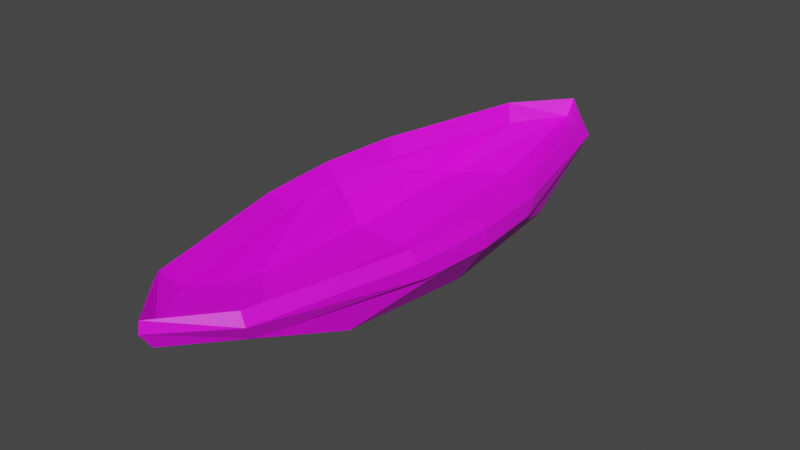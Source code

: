 # Source: canoe.blend  (saved by Blender 2.83.18; exported with 4.5.12 LTS)
import bpy
from mathutils import Matrix  # noqa: F401  (used for matrix-valued properties, if any)

bpy.ops.wm.read_factory_settings(use_empty=True)
scene = bpy.context.scene
scene.name = 'Scene'

# ---- collections
col_collection = bpy.data.collections.new('Collection'); scene.collection.children.link(col_collection)

# ---- images (referenced by path relative to the original .blend; pixels are not part of the script)
import os
ASSET_DIR = os.environ.get("B2B_ASSET_DIR", "")  # directory of the original .blend (textures are referenced by path, not embedded)
HERE = os.path.dirname(os.path.abspath(__file__))  # packed textures are extracted next to this script under _unpacked/

def load_image(name, relpath, width, height, colorspace="sRGB"):
    """Load a texture the original file referenced (path relative to the .blend, or extracted next to this script)."""
    p = next((c for c in (os.path.join(HERE, relpath), os.path.join(ASSET_DIR, relpath)) if relpath and os.path.exists(c)), "")
    if p:
        img = bpy.data.images.load(p, check_existing=True)
        img.name = name
    else:  # same state as the original file: an image datablock whose file is absent (Cycles renders it pink)
        img = bpy.data.images.new(name, width, height)
        img.source = "FILE"
        img.filepath = "//" + (relpath or name)
    img.colorspace_settings.name = colorspace
    return img
img_canoe = load_image('canoe', 'canoe.png', 1024, 1024, 'sRGB')

# ---- materials (node trees are filled in below, after node groups)
mat_material_001 = bpy.data.materials.new('Material.001')

# ---- material node trees
mat_material_001.use_nodes = True; mat_material_001.node_tree.nodes.clear()
_N = mat_material_001.node_tree.nodes; _L = mat_material_001.node_tree.links
n0 = _N.new('ShaderNodeBsdfPrincipled'); n0.name = 'Principled BSDF'; n0.location = (10, 300)
n0.distribution = 'GGX'
n0.subsurface_method = 'BURLEY'
n0.inputs[3].default_value = 1.45
n0.inputs[27].default_value = (0.0, 0.0, 0.0, 1.0)
n0.inputs[28].default_value = 1.0
n1 = _N.new('ShaderNodeOutputMaterial'); n1.name = 'Material Output'; n1.location = (300, 300)
n2 = _N.new('ShaderNodeTexImage'); n2.name = 'Image Texture'; n2.location = (-280, 280)
n2.image = img_canoe
_L.new(n0.outputs[0], n1.inputs[0])
_L.new(n2.outputs[0], n0.inputs[0])
n1.is_active_output = True

# ---- world
world_world = bpy.data.worlds.new('World'); scene.world = world_world
world_world.use_nodes = True; world_world.node_tree.nodes.clear()
_N = world_world.node_tree.nodes; _L = world_world.node_tree.links
n0 = _N.new('ShaderNodeOutputWorld'); n0.name = 'World Output'; n0.location = (300, 300)
n1 = _N.new('ShaderNodeBackground'); n1.name = 'Background'; n1.location = (10, 300)
n1.inputs[0].default_value = (0.05088, 0.05088, 0.05088, 1.0)
_L.new(n1.outputs[0], n0.inputs[0])
n0.is_active_output = True
world_world.color = (0.05088, 0.05088, 0.05088)
world_world.use_sun_shadow = False
world_world.sun_shadow_jitter_overblur = 0.0

# ---- meshes
me_plane = bpy.data.meshes.new('Plane')
me_plane.from_pydata([(1.0, -1.0, 0.0), (0.5, -3.124, 0.0), (0.5716, -1.886, -0.3765), (1.036, -0.6039, 0.0), (1.254, -1.028, -0.1589), (0.6598, -3.151, -0.1589), (0.8629, -1.914, -0.584), (1.29, -0.6314, -0.1589), (0.6378, -3.285, 0.2318), (1.138, -1.162, 0.2318), (1.174, -0.7656, 0.2318), (0.7312, -3.313, 0.07294), (1.231, -1.189, 0.07294), (1.267, -0.7932, 0.07294), (-1.0, -1.0, 0.0), (-0.5, -3.124, 0.0), (0.0, -3.899, 0.0), (-0.5716, -1.886, -0.3765), (-1.036, -0.6039, 0.0), (0.0, -2.354, -0.4103), (-1.254, -1.028, -0.1589), (-0.6598, -3.151, -0.1589), (0.0, -3.926, -0.1589), (-0.8629, -1.914, -0.584), (-1.29, -0.6314, -0.1589), (0.0, -2.382, -0.6178), (-0.6378, -3.285, 0.2318), (-1.138, -1.162, 0.2318), (0.0, -4.06, 0.2318), (-1.174, -0.7656, 0.2318), (-0.7312, -3.313, 0.07294), (-1.231, -1.189, 0.07294), (0.0, -4.088, 0.07294), (-1.267, -0.7932, 0.07294), (1.0, 1.0, 0.0), (0.5, 3.124, 0.0), (0.6807, 0.0, -0.5342), (1.091, 0.0, 0.0), (0.5716, 1.886, -0.3765), (1.036, 0.6039, 0.0), (1.254, 1.028, -0.1589), (0.6598, 3.151, -0.1589), (0.9379, 0.0, -0.7417), (1.345, 0.0, -0.1589), (0.8629, 1.914, -0.584), (1.29, 0.6314, -0.1589), (0.6378, 3.285, 0.2318), (1.138, 1.162, 0.2318), (1.174, 0.7656, 0.2318), (1.229, 0.0, 0.2318), (0.7312, 3.313, 0.07294), (1.231, 1.189, 0.07294), (1.267, 0.7932, 0.07294), (1.322, 0.0, 0.07294), (-1.0, 1.0, 0.0), (-0.5, 3.124, 0.0), (0.0, 3.899, 0.0), (-0.6807, 0.0, -0.5342), (-1.091, 0.0, 0.0), (0.0, 0.0, -0.6196), (-0.5716, 1.886, -0.3765), (-1.036, 0.6039, 0.0), (0.0, 2.354, -0.4103), (-1.254, 1.028, -0.1589), (-0.6598, 3.151, -0.1589), (0.0, 3.926, -0.1589), (-0.9379, 0.0, -0.7417), (-1.345, 0.0, -0.1589), (0.0, 0.0, -0.8271), (-0.8629, 1.914, -0.584), (-1.29, 0.6314, -0.1589), (0.0, 2.382, -0.6178), (-0.6378, 3.285, 0.2318), (-1.138, 1.162, 0.2318), (0.0, 4.06, 0.2318), (-1.174, 0.7656, 0.2318), (-1.229, 0.0, 0.2318), (-0.7312, 3.313, 0.07294), (-1.231, 1.189, 0.07294), (0.0, 4.088, 0.07294), (-1.267, 0.7932, 0.07294), (-1.322, 0.0, 0.07294)], [], [(19, 59, 36, 2), (2, 36, 37, 3), (1, 2, 3, 0), (16, 19, 2, 1), (25, 6, 42, 68), (6, 7, 43, 42), (5, 4, 7, 6), (22, 5, 6, 25), (1, 0, 9, 8), (7, 4, 12, 13), (3, 37, 49, 10), (5, 22, 32, 11), (8, 9, 12, 11), (10, 49, 53, 13), (28, 8, 11, 32), (9, 10, 13, 12), (16, 1, 8, 28), (0, 3, 10, 9), (43, 7, 13, 53), (4, 5, 11, 12), (19, 17, 57, 59), (17, 18, 58, 57), (15, 14, 18, 17), (16, 15, 17, 19), (25, 68, 66, 23), (23, 66, 67, 24), (21, 23, 24, 20), (22, 25, 23, 21), (15, 26, 27, 14), (24, 33, 31, 20), (18, 29, 76, 58), (21, 30, 32, 22), (26, 30, 31, 27), (29, 33, 81, 76), (28, 32, 30, 26), (27, 31, 33, 29), (16, 28, 26, 15), (14, 27, 29, 18), (67, 81, 33, 24), (20, 31, 30, 21), (62, 38, 36, 59), (38, 39, 37, 36), (35, 34, 39, 38), (56, 35, 38, 62), (71, 68, 42, 44), (44, 42, 43, 45), (41, 44, 45, 40), (65, 71, 44, 41), (35, 46, 47, 34), (45, 52, 51, 40), (39, 48, 49, 37), (41, 50, 79, 65), (46, 50, 51, 47), (48, 52, 53, 49), (74, 79, 50, 46), (47, 51, 52, 48), (56, 74, 46, 35), (34, 47, 48, 39), (43, 53, 52, 45), (40, 51, 50, 41), (62, 59, 57, 60), (60, 57, 58, 61), (55, 60, 61, 54), (56, 62, 60, 55), (71, 69, 66, 68), (69, 70, 67, 66), (64, 63, 70, 69), (65, 64, 69, 71), (55, 54, 73, 72), (70, 63, 78, 80), (61, 58, 76, 75), (64, 65, 79, 77), (72, 73, 78, 77), (75, 76, 81, 80), (74, 72, 77, 79), (73, 75, 80, 78), (56, 55, 72, 74), (54, 61, 75, 73), (67, 70, 80, 81), (63, 64, 77, 78)])
_uv = me_plane.uv_layers.new(name='UVMap')
_uv.uv.foreach_set('vector', [0.7979, 0.2499, 0.7727, 0.5, 0.6969, 0.4924, 0.7334, 0.292, 0.7334, 0.292, 0.6969, 0.4924, 0.6232, 0.4849, 0.6365, 0.416, 0.7463, 0.1516, 0.7334, 0.292, 0.6365, 0.416, 0.649, 0.373, 0.8139, 0.09096, 0.7979, 0.2499, 0.7334, 0.292, 0.7463, 0.1516, 0.1997, 0.6927, 0.1396, 0.615, 0.2027, 0.4201, 0.3019, 0.4645, 0.1396, 0.615, 0.1047, 0.4586, 0.13, 0.3875, 0.2027, 0.4201, 0.09457, 0.746, 0.0964, 0.503, 0.1047, 0.4586, 0.1396, 0.615, 0.1388, 0.8285, 0.09457, 0.746, 0.1396, 0.615, 0.1997, 0.6927, 0.7463, 0.1516, 0.649, 0.373, 0.6242, 0.347, 0.7247, 0.1211, 0.1047, 0.4586, 0.0964, 0.503, 0.0681, 0.5195, 0.073, 0.471, 0.6365, 0.416, 0.6232, 0.4849, 0.5912, 0.4817, 0.6096, 0.3914, 0.09457, 0.746, 0.1388, 0.8285, 0.127, 0.8549, 0.06773, 0.7654, 0.04522, 0.7758, 0.04522, 0.5164, 0.0681, 0.5195, 0.06773, 0.7654, 0.05009, 0.4638, 0.08177, 0.3659, 0.1034, 0.3755, 0.073, 0.471, 0.1191, 0.8725, 0.04522, 0.7758, 0.06773, 0.7654, 0.127, 0.8549, 0.04522, 0.5164, 0.05009, 0.4638, 0.073, 0.471, 0.0681, 0.5195, 0.8139, 0.09096, 0.7463, 0.1516, 0.7247, 0.1211, 0.8172, 0.05896, 0.649, 0.373, 0.6365, 0.416, 0.6096, 0.3914, 0.6242, 0.347, 0.13, 0.3875, 0.1047, 0.4586, 0.073, 0.471, 0.1034, 0.3755, 0.0964, 0.503, 0.09457, 0.746, 0.06773, 0.7654, 0.0681, 0.5195, 0.7979, 0.2499, 0.8528, 0.304, 0.8485, 0.5076, 0.7727, 0.5, 0.8528, 0.304, 0.923, 0.4449, 0.9222, 0.5151, 0.8485, 0.5076, 0.8681, 0.1639, 0.9192, 0.4002, 0.923, 0.4449, 0.8528, 0.304, 0.8139, 0.09096, 0.8681, 0.1639, 0.8528, 0.304, 0.7979, 0.2499, 0.1997, 0.6927, 0.3019, 0.4645, 0.4011, 0.509, 0.2977, 0.6858, 0.2977, 0.6858, 0.4011, 0.509, 0.4739, 0.5416, 0.4376, 0.6078, 0.2298, 0.8067, 0.2977, 0.6858, 0.4376, 0.6078, 0.41, 0.6435, 0.1388, 0.8285, 0.1997, 0.6927, 0.2977, 0.6858, 0.2298, 0.8067, 0.8681, 0.1639, 0.8954, 0.1383, 0.9488, 0.3797, 0.9192, 0.4002, 0.4376, 0.6078, 0.4495, 0.6397, 0.4166, 0.6756, 0.41, 0.6435, 0.923, 0.4449, 0.9542, 0.4261, 0.9542, 0.5183, 0.9222, 0.5151, 0.2298, 0.8067, 0.2333, 0.8395, 0.127, 0.8549, 0.1388, 0.8285, 0.2405, 0.8633, 0.2333, 0.8395, 0.4166, 0.6756, 0.4341, 0.6906, 0.4701, 0.652, 0.4495, 0.6397, 0.5005, 0.5535, 0.5221, 0.5632, 0.1191, 0.8725, 0.127, 0.8549, 0.2333, 0.8395, 0.2405, 0.8633, 0.4341, 0.6906, 0.4166, 0.6756, 0.4495, 0.6397, 0.4701, 0.652, 0.8139, 0.09096, 0.8172, 0.05896, 0.8954, 0.1383, 0.8681, 0.1639, 0.9192, 0.4002, 0.9488, 0.3797, 0.9542, 0.4261, 0.923, 0.4449, 0.4739, 0.5416, 0.5005, 0.5535, 0.4495, 0.6397, 0.4376, 0.6078, 0.41, 0.6435, 0.4166, 0.6756, 0.2333, 0.8395, 0.2298, 0.8067, 0.7475, 0.7501, 0.6926, 0.696, 0.6969, 0.4924, 0.7727, 0.5, 0.6926, 0.696, 0.6224, 0.5551, 0.6232, 0.4849, 0.6969, 0.4924, 0.6773, 0.8361, 0.6262, 0.5998, 0.6224, 0.5551, 0.6926, 0.696, 0.7315, 0.909, 0.6773, 0.8361, 0.6926, 0.696, 0.7475, 0.7501, 0.4042, 0.2364, 0.3019, 0.4645, 0.2027, 0.4201, 0.3062, 0.2433, 0.3062, 0.2433, 0.2027, 0.4201, 0.13, 0.3875, 0.1663, 0.3213, 0.3741, 0.1224, 0.3062, 0.2433, 0.1663, 0.3213, 0.1939, 0.2855, 0.4651, 0.1005, 0.4042, 0.2364, 0.3062, 0.2433, 0.3741, 0.1224, 0.6773, 0.8361, 0.65, 0.8617, 0.5966, 0.6203, 0.6262, 0.5998, 0.1663, 0.3213, 0.1544, 0.2893, 0.1873, 0.2534, 0.1939, 0.2855, 0.6224, 0.5551, 0.5912, 0.5739, 0.5912, 0.4817, 0.6232, 0.4849, 0.3741, 0.1224, 0.3706, 0.08951, 0.4769, 0.07413, 0.4651, 0.1005, 0.3634, 0.06577, 0.3706, 0.08951, 0.1873, 0.2534, 0.1698, 0.2384, 0.1338, 0.277, 0.1544, 0.2893, 0.1034, 0.3755, 0.08177, 0.3659, 0.4848, 0.05653, 0.4769, 0.07413, 0.3706, 0.08951, 0.3634, 0.06577, 0.1698, 0.2384, 0.1873, 0.2534, 0.1544, 0.2893, 0.1338, 0.277, 0.7315, 0.909, 0.7282, 0.941, 0.65, 0.8617, 0.6773, 0.8361, 0.6262, 0.5998, 0.5966, 0.6203, 0.5912, 0.5739, 0.6224, 0.5551, 0.13, 0.3875, 0.1034, 0.3755, 0.1544, 0.2893, 0.1663, 0.3213, 0.1939, 0.2855, 0.1873, 0.2534, 0.3706, 0.08951, 0.3741, 0.1224, 0.7475, 0.7501, 0.7727, 0.5, 0.8485, 0.5076, 0.8121, 0.708, 0.8121, 0.708, 0.8485, 0.5076, 0.9222, 0.5151, 0.909, 0.584, 0.7991, 0.8484, 0.8121, 0.708, 0.909, 0.584, 0.8964, 0.627, 0.7315, 0.909, 0.7475, 0.7501, 0.8121, 0.708, 0.7991, 0.8484, 0.4042, 0.2364, 0.4642, 0.3141, 0.4011, 0.509, 0.3019, 0.4645, 0.4642, 0.3141, 0.4991, 0.4705, 0.4739, 0.5416, 0.4011, 0.509, 0.5093, 0.183, 0.5075, 0.4261, 0.4991, 0.4705, 0.4642, 0.3141, 0.4651, 0.1005, 0.5093, 0.183, 0.4642, 0.3141, 0.4042, 0.2364, 0.7991, 0.8484, 0.8964, 0.627, 0.9212, 0.653, 0.8207, 0.8789, 0.4991, 0.4705, 0.5075, 0.4261, 0.5358, 0.4096, 0.5309, 0.4581, 0.909, 0.584, 0.9222, 0.5151, 0.9542, 0.5183, 0.9358, 0.6086, 0.5093, 0.183, 0.4651, 0.1005, 0.4769, 0.07413, 0.5361, 0.1637, 0.5587, 0.1533, 0.5587, 0.4127, 0.5358, 0.4096, 0.5361, 0.1637, 0.5538, 0.4652, 0.5221, 0.5632, 0.5005, 0.5535, 0.5309, 0.4581, 0.4848, 0.05653, 0.5587, 0.1533, 0.5361, 0.1637, 0.4769, 0.07413, 0.5587, 0.4127, 0.5538, 0.4652, 0.5309, 0.4581, 0.5358, 0.4096, 0.7315, 0.909, 0.7991, 0.8484, 0.8207, 0.8789, 0.7282, 0.941, 0.8964, 0.627, 0.909, 0.584, 0.9358, 0.6086, 0.9212, 0.653, 0.4739, 0.5416, 0.4991, 0.4705, 0.5309, 0.4581, 0.5005, 0.5535, 0.5075, 0.4261, 0.5093, 0.183, 0.5361, 0.1637, 0.5358, 0.4096])
me_plane.materials.append(mat_material_001)
me_plane.use_remesh_preserve_volume = False
me_plane.use_remesh_preserve_attributes = False
me_plane.use_mirror_vertex_groups = False
me_plane.update()

# ---- objects
ob_plane = bpy.data.objects.new('Plane', me_plane)

# ---- transforms, parenting, visibility, modifiers, constraints
ob_plane.location = (0.0, 0.0, 0.0)
ob_plane.lineart.crease_threshold = 0.0

# ---- collection membership
col_collection.objects.link(ob_plane)

# ---- scene / render settings (as saved in the file)
scene.frame_start = 1; scene.frame_end = 250; scene.frame_set(1)
scene.render.engine = 'CYCLES'
scene.cycles.use_denoising = False
scene.cycles.samples = 128
scene.cycles.sampling_pattern = 'TABULATED_SOBOL'
scene.cycles.use_adaptive_sampling = False
scene.cycles.use_light_tree = False
scene.cycles.bake_type = 'DIFFUSE'
scene.view_settings.view_transform = 'Filmic'
bpy.context.view_layer.update()

# ---- added for rendering (the .blend has no active camera and no usable light): camera, sun
cam_auto = bpy.data.cameras.new('AutoCamera')
cam_auto.lens = 50.0
cam_auto.sensor_width = 36.0
cam_auto.clip_end = 1000.0
ob_auto_camera = bpy.data.objects.new('AutoCamera', cam_auto)
scene.collection.objects.link(ob_auto_camera)
ob_auto_camera.location = (8.02342, -9.62811, 6.12114)
ob_auto_camera.rotation_euler = (1.09748, -7.21219e-08, 0.694738)
scene.camera = ob_auto_camera
light_auto_sun = bpy.data.lights.new('AutoSun', 'SUN')
light_auto_sun.energy = 3.0
light_auto_sun.angle = 0.0523599
ob_auto_sun = bpy.data.objects.new('AutoSun', light_auto_sun)
scene.collection.objects.link(ob_auto_sun)
ob_auto_sun.rotation_euler = (0.872665, 0.174533, 0.523599)
bpy.context.view_layer.update()
